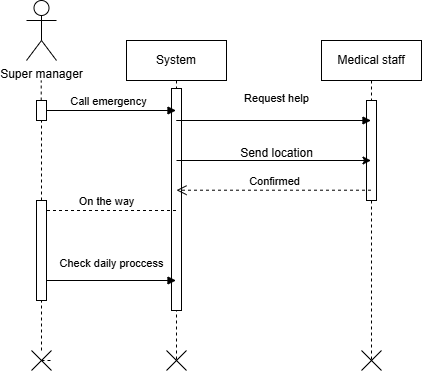

The diagram above was exported from draw.io. Its source (the exported page's mxGraphModel, read from the mxfile embedded in the PNG):
<mxGraphModel dx="1201" dy="862" grid="1" gridSize="10" guides="1" tooltips="1" connect="1" arrows="1" fold="1" page="1" pageScale="1" pageWidth="850" pageHeight="1100" math="0" shadow="0">
  <root>
    <mxCell id="0" />
    <mxCell id="1" parent="0" />
    <mxCell id="aM9ryv3xv72pqoxQDRHE-1" parent="1" style="shape=umlLifeline;perimeter=lifelinePerimeter;whiteSpace=wrap;html=1;container=0;dropTarget=0;collapsible=0;recursiveResize=0;outlineConnect=0;portConstraint=eastwest;newEdgeStyle={&quot;edgeStyle&quot;:&quot;elbowEdgeStyle&quot;,&quot;elbow&quot;:&quot;vertical&quot;,&quot;curved&quot;:0,&quot;rounded&quot;:0};" value="System" vertex="1">
      <mxGeometry height="320" width="100" x="270" y="80" as="geometry" />
    </mxCell>
    <mxCell id="zDMU86ExqfWxKI4DdJot-20" parent="aM9ryv3xv72pqoxQDRHE-1" style="html=1;points=[[0,0,0,0,5],[0,1,0,0,-5],[1,0,0,0,5],[1,1,0,0,-5]];perimeter=orthogonalPerimeter;outlineConnect=0;targetShapes=umlLifeline;portConstraint=eastwest;newEdgeStyle={&quot;curved&quot;:0,&quot;rounded&quot;:0};" value="" vertex="1">
      <mxGeometry height="222" width="10" x="45" y="48" as="geometry" />
    </mxCell>
    <mxCell id="aM9ryv3xv72pqoxQDRHE-5" parent="1" style="shape=umlLifeline;perimeter=lifelinePerimeter;whiteSpace=wrap;html=1;container=0;dropTarget=0;collapsible=0;recursiveResize=0;outlineConnect=0;portConstraint=eastwest;newEdgeStyle={&quot;edgeStyle&quot;:&quot;elbowEdgeStyle&quot;,&quot;elbow&quot;:&quot;vertical&quot;,&quot;curved&quot;:0,&quot;rounded&quot;:0};" value="Medical staff" vertex="1">
      <mxGeometry height="320" width="100" x="465" y="80" as="geometry" />
    </mxCell>
    <mxCell id="zDMU86ExqfWxKI4DdJot-21" parent="aM9ryv3xv72pqoxQDRHE-5" style="html=1;points=[[0,0,0,0,5],[0,1,0,0,-5],[1,0,0,0,5],[1,1,0,0,-5]];perimeter=orthogonalPerimeter;outlineConnect=0;targetShapes=umlLifeline;portConstraint=eastwest;newEdgeStyle={&quot;curved&quot;:0,&quot;rounded&quot;:0};" value="" vertex="1">
      <mxGeometry height="100" width="10" x="45" y="60" as="geometry" />
    </mxCell>
    <mxCell id="aM9ryv3xv72pqoxQDRHE-7" edge="1" parent="1" style="html=1;verticalAlign=bottom;endArrow=block;edgeStyle=elbowEdgeStyle;elbow=vertical;curved=0;rounded=0;" target="aM9ryv3xv72pqoxQDRHE-1" value="Call emergency">
      <mxGeometry relative="1" as="geometry">
        <Array as="points">
          <mxPoint x="285" y="150" />
        </Array>
        <mxPoint x="185" y="150" as="sourcePoint" />
        <mxPoint x="370" y="150" as="targetPoint" />
      </mxGeometry>
    </mxCell>
    <mxCell id="aM9ryv3xv72pqoxQDRHE-8" edge="1" parent="1" source="aM9ryv3xv72pqoxQDRHE-5" style="html=1;verticalAlign=bottom;endArrow=open;dashed=1;endSize=8;edgeStyle=elbowEdgeStyle;elbow=vertical;curved=0;rounded=0;" value="Confirmed">
      <mxGeometry relative="1" as="geometry">
        <Array as="points">
          <mxPoint x="430" y="229.70999999999998" />
        </Array>
        <mxPoint x="505" y="229.70999999999998" as="sourcePoint" />
        <mxPoint x="320" y="229.70999999999998" as="targetPoint" />
      </mxGeometry>
    </mxCell>
    <mxCell id="aM9ryv3xv72pqoxQDRHE-9" edge="1" parent="1" style="html=1;verticalAlign=bottom;endArrow=block;edgeStyle=elbowEdgeStyle;elbow=vertical;curved=0;rounded=0;" value="Request help&lt;div&gt;&lt;br&gt;&lt;/div&gt;">
      <mxGeometry relative="1" x="0.5085" as="geometry">
        <mxPoint as="offset" />
        <Array as="points">
          <mxPoint x="320" y="160" />
        </Array>
        <mxPoint x="510" y="160" as="sourcePoint" />
        <mxPoint x="514.5" y="160" as="targetPoint" />
      </mxGeometry>
    </mxCell>
    <mxCell id="zDMU86ExqfWxKI4DdJot-1" parent="1" style="shape=umlActor;verticalLabelPosition=bottom;verticalAlign=top;html=1;outlineConnect=0;" value="Super manager" vertex="1">
      <mxGeometry height="60" width="30" x="170" y="40" as="geometry" />
    </mxCell>
    <mxCell id="zDMU86ExqfWxKI4DdJot-2" edge="1" parent="1" source="zDMU86ExqfWxKI4DdJot-16" style="endArrow=none;dashed=1;html=1;rounded=0;" value="">
      <mxGeometry height="50" relative="1" width="50" as="geometry">
        <mxPoint x="185" y="400" as="sourcePoint" />
        <mxPoint x="184.71" y="120" as="targetPoint" />
      </mxGeometry>
    </mxCell>
    <mxCell id="zDMU86ExqfWxKI4DdJot-7" edge="1" parent="1" style="endArrow=classic;html=1;rounded=0;" target="aM9ryv3xv72pqoxQDRHE-5" value="">
      <mxGeometry height="50" relative="1" width="50" as="geometry">
        <mxPoint x="320" y="200" as="sourcePoint" />
        <mxPoint x="475" y="200" as="targetPoint" />
      </mxGeometry>
    </mxCell>
    <mxCell id="zDMU86ExqfWxKI4DdJot-8" parent="1" style="text;html=1;align=center;verticalAlign=middle;resizable=0;points=[];autosize=1;strokeColor=none;fillColor=none;" value="Send location" vertex="1">
      <mxGeometry height="30" width="100" x="370" y="178" as="geometry" />
    </mxCell>
    <mxCell id="zDMU86ExqfWxKI4DdJot-9" edge="1" parent="1" source="aM9ryv3xv72pqoxQDRHE-1" style="html=1;verticalAlign=bottom;endArrow=open;dashed=1;endSize=8;edgeStyle=elbowEdgeStyle;elbow=vertical;curved=0;rounded=0;" value="On the way">
      <mxGeometry relative="1" as="geometry">
        <Array as="points" />
        <mxPoint x="375" y="250.29000000000002" as="sourcePoint" />
        <mxPoint x="180" y="250" as="targetPoint" />
      </mxGeometry>
    </mxCell>
    <mxCell id="zDMU86ExqfWxKI4DdJot-10" edge="1" parent="1" style="html=1;verticalAlign=bottom;endArrow=block;edgeStyle=elbowEdgeStyle;elbow=vertical;curved=0;rounded=0;" target="aM9ryv3xv72pqoxQDRHE-1" value="">
      <mxGeometry relative="1" x="0.6988" y="20" as="geometry">
        <mxPoint as="offset" />
        <Array as="points">
          <mxPoint x="280" y="320" />
        </Array>
        <mxPoint x="190" y="320" as="sourcePoint" />
        <mxPoint x="315" y="320" as="targetPoint" />
      </mxGeometry>
    </mxCell>
    <mxCell id="zDMU86ExqfWxKI4DdJot-11" parent="1" style="text;html=1;align=center;verticalAlign=middle;resizable=0;points=[];autosize=1;strokeColor=none;fillColor=none;" value="&lt;span style=&quot;font-size: 11px; background-color: rgb(255, 255, 255);&quot;&gt;Check daily proccess&lt;/span&gt;" vertex="1">
      <mxGeometry height="30" width="130" x="190" y="288" as="geometry" />
    </mxCell>
    <mxCell id="zDMU86ExqfWxKI4DdJot-13" edge="1" parent="1" style="endArrow=none;dashed=1;html=1;rounded=0;" target="zDMU86ExqfWxKI4DdJot-12" value="">
      <mxGeometry height="50" relative="1" width="50" as="geometry">
        <mxPoint x="185" y="400" as="sourcePoint" />
        <mxPoint x="184.71" y="120" as="targetPoint" />
      </mxGeometry>
    </mxCell>
    <mxCell id="zDMU86ExqfWxKI4DdJot-12" parent="1" style="shape=mxgraph.sysml.x;" value="" vertex="1">
      <mxGeometry height="20" width="20" x="175" y="390" as="geometry" />
    </mxCell>
    <mxCell id="zDMU86ExqfWxKI4DdJot-14" parent="1" style="shape=mxgraph.sysml.x;" value="" vertex="1">
      <mxGeometry height="20" width="20" x="310" y="390" as="geometry" />
    </mxCell>
    <mxCell id="zDMU86ExqfWxKI4DdJot-15" parent="1" style="shape=mxgraph.sysml.x;" value="" vertex="1">
      <mxGeometry height="20" width="20" x="505" y="390" as="geometry" />
    </mxCell>
    <mxCell id="zDMU86ExqfWxKI4DdJot-17" edge="1" parent="1" source="zDMU86ExqfWxKI4DdJot-18" style="endArrow=none;dashed=1;html=1;rounded=0;" target="zDMU86ExqfWxKI4DdJot-16" value="">
      <mxGeometry height="50" relative="1" width="50" as="geometry">
        <mxPoint x="185" y="390" as="sourcePoint" />
        <mxPoint x="184.71" y="120" as="targetPoint" />
      </mxGeometry>
    </mxCell>
    <mxCell id="zDMU86ExqfWxKI4DdJot-16" parent="1" style="html=1;points=[[0,0,0,0,5],[0,1,0,0,-5],[1,0,0,0,5],[1,1,0,0,-5]];perimeter=orthogonalPerimeter;outlineConnect=0;targetShapes=umlLifeline;portConstraint=eastwest;newEdgeStyle={&quot;curved&quot;:0,&quot;rounded&quot;:0};" value="" vertex="1">
      <mxGeometry height="20" width="10" x="180" y="140" as="geometry" />
    </mxCell>
    <mxCell id="zDMU86ExqfWxKI4DdJot-19" edge="1" parent="1" source="zDMU86ExqfWxKI4DdJot-12" style="endArrow=none;dashed=1;html=1;rounded=0;" target="zDMU86ExqfWxKI4DdJot-18" value="">
      <mxGeometry height="50" relative="1" width="50" as="geometry">
        <mxPoint x="185" y="390" as="sourcePoint" />
        <mxPoint x="185" y="160" as="targetPoint" />
      </mxGeometry>
    </mxCell>
    <mxCell id="zDMU86ExqfWxKI4DdJot-18" parent="1" style="html=1;points=[[0,0,0,0,5],[0,1,0,0,-5],[1,0,0,0,5],[1,1,0,0,-5]];perimeter=orthogonalPerimeter;outlineConnect=0;targetShapes=umlLifeline;portConstraint=eastwest;newEdgeStyle={&quot;curved&quot;:0,&quot;rounded&quot;:0};" value="" vertex="1">
      <mxGeometry height="100" width="10" x="180" y="240" as="geometry" />
    </mxCell>
  </root>
</mxGraphModel>